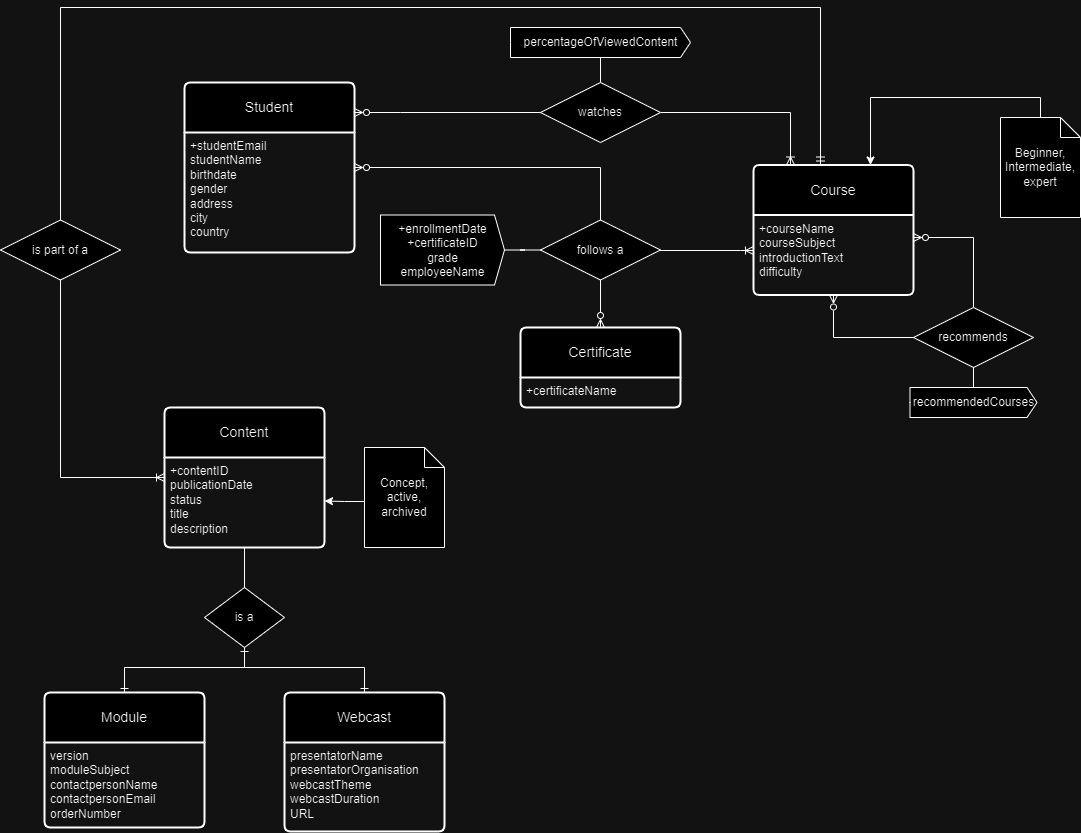

The diagram above was exported from draw.io. Its source (the exported page's mxGraphModel, read from the mxfile embedded in the PNG):
<mxGraphModel dx="1150" dy="746" grid="1" gridSize="10" guides="1" tooltips="1" connect="1" arrows="1" fold="1" page="1" pageScale="1" pageWidth="827" pageHeight="1169" background="none" math="0" shadow="0">
  <root>
    <mxCell id="0" />
    <mxCell id="1" parent="0" />
    <mxCell id="x4p1LAT1qpr4GnqLeV18-1" value="Student" style="swimlane;childLayout=stackLayout;horizontal=1;startSize=50;horizontalStack=0;rounded=1;fontSize=14;fontStyle=0;strokeWidth=2;resizeParent=0;resizeLast=1;shadow=0;dashed=0;align=center;arcSize=4;whiteSpace=wrap;html=1;" parent="1" vertex="1">
      <mxGeometry x="194" y="135" width="170" height="170" as="geometry" />
    </mxCell>
    <mxCell id="x4p1LAT1qpr4GnqLeV18-2" value="+studentEmail&lt;br&gt;studentName&lt;br&gt;birthdate&lt;br&gt;gender&lt;br&gt;address&lt;br&gt;city&lt;br&gt;country" style="align=left;strokeColor=none;fillColor=none;spacingLeft=4;fontSize=12;verticalAlign=top;resizable=0;rotatable=0;part=1;html=1;" parent="x4p1LAT1qpr4GnqLeV18-1" vertex="1">
      <mxGeometry y="50" width="170" height="120" as="geometry" />
    </mxCell>
    <mxCell id="16lzuXyRFISFkHjdV00b-2" style="edgeStyle=orthogonalEdgeStyle;rounded=0;orthogonalLoop=1;jettySize=auto;html=1;endArrow=none;endFill=0;startArrow=ERoneToMany;startFill=0;" parent="1" source="x4p1LAT1qpr4GnqLeV18-6" target="G_XkRJBIAKkiFxCDoRlq-1" edge="1">
      <mxGeometry relative="1" as="geometry">
        <Array as="points">
          <mxPoint x="750" y="303" />
          <mxPoint x="750" y="303" />
        </Array>
      </mxGeometry>
    </mxCell>
    <mxCell id="x4p1LAT1qpr4GnqLeV18-6" value="Course" style="swimlane;childLayout=stackLayout;horizontal=1;startSize=50;horizontalStack=0;rounded=1;fontSize=14;fontStyle=0;strokeWidth=2;resizeParent=0;resizeLast=1;shadow=0;dashed=0;align=center;arcSize=4;whiteSpace=wrap;html=1;" parent="1" vertex="1">
      <mxGeometry x="762.96" y="217.5" width="160" height="130" as="geometry" />
    </mxCell>
    <mxCell id="x4p1LAT1qpr4GnqLeV18-7" value="+courseName&lt;br&gt;courseSubject&lt;br&gt;introductionText&lt;br&gt;difficulty" style="align=left;strokeColor=none;fillColor=none;spacingLeft=4;fontSize=12;verticalAlign=top;resizable=0;rotatable=0;part=1;html=1;" parent="x4p1LAT1qpr4GnqLeV18-6" vertex="1">
      <mxGeometry y="50" width="160" height="80" as="geometry" />
    </mxCell>
    <mxCell id="x4p1LAT1qpr4GnqLeV18-9" style="edgeStyle=orthogonalEdgeStyle;rounded=0;orthogonalLoop=1;jettySize=auto;html=1;" parent="1" source="x4p1LAT1qpr4GnqLeV18-8" target="x4p1LAT1qpr4GnqLeV18-6" edge="1">
      <mxGeometry relative="1" as="geometry">
        <Array as="points">
          <mxPoint x="880" y="150" />
        </Array>
      </mxGeometry>
    </mxCell>
    <mxCell id="x4p1LAT1qpr4GnqLeV18-8" value="Beginner, Intermediate, expert" style="shape=note;size=20;whiteSpace=wrap;html=1;" parent="1" vertex="1">
      <mxGeometry x="1010" y="170" width="80" height="100" as="geometry" />
    </mxCell>
    <mxCell id="x4p1LAT1qpr4GnqLeV18-10" value="Module" style="swimlane;childLayout=stackLayout;horizontal=1;startSize=50;horizontalStack=0;rounded=1;fontSize=14;fontStyle=0;strokeWidth=2;resizeParent=0;resizeLast=1;shadow=0;dashed=0;align=center;arcSize=4;whiteSpace=wrap;html=1;" parent="1" vertex="1">
      <mxGeometry x="54" y="745" width="160" height="135" as="geometry" />
    </mxCell>
    <mxCell id="x4p1LAT1qpr4GnqLeV18-11" value="version&lt;br&gt;moduleSubject&lt;br&gt;contactpersonName&lt;br&gt;contactpersonEmail&lt;br&gt;orderNumber" style="align=left;strokeColor=none;fillColor=none;spacingLeft=4;fontSize=12;verticalAlign=top;resizable=0;rotatable=0;part=1;html=1;" parent="x4p1LAT1qpr4GnqLeV18-10" vertex="1">
      <mxGeometry y="50" width="160" height="85" as="geometry" />
    </mxCell>
    <mxCell id="dwRs7XecGe3zVEaedec4-1" value="Webcast" style="swimlane;childLayout=stackLayout;horizontal=1;startSize=50;horizontalStack=0;rounded=1;fontSize=14;fontStyle=0;strokeWidth=2;resizeParent=0;resizeLast=1;shadow=0;dashed=0;align=center;arcSize=4;whiteSpace=wrap;html=1;" parent="1" vertex="1">
      <mxGeometry x="294" y="745" width="160" height="139" as="geometry" />
    </mxCell>
    <mxCell id="dwRs7XecGe3zVEaedec4-2" value="presentatorName&lt;br&gt;presentatorOrganisation&lt;br&gt;webcastTheme&lt;br&gt;webcastDuration&lt;br&gt;URL" style="align=left;strokeColor=none;fillColor=none;spacingLeft=4;fontSize=12;verticalAlign=top;resizable=0;rotatable=0;part=1;html=1;" parent="dwRs7XecGe3zVEaedec4-1" vertex="1">
      <mxGeometry y="50" width="160" height="89" as="geometry" />
    </mxCell>
    <mxCell id="dwRs7XecGe3zVEaedec4-5" value="Content" style="swimlane;childLayout=stackLayout;horizontal=1;startSize=50;horizontalStack=0;rounded=1;fontSize=14;fontStyle=0;strokeWidth=2;resizeParent=0;resizeLast=1;shadow=0;dashed=0;align=center;arcSize=4;whiteSpace=wrap;html=1;" parent="1" vertex="1">
      <mxGeometry x="174" y="460" width="160" height="140" as="geometry" />
    </mxCell>
    <mxCell id="dwRs7XecGe3zVEaedec4-6" value="+contentID&lt;br&gt;publicationDate&lt;br&gt;status&lt;br&gt;title&lt;br&gt;description" style="align=left;strokeColor=none;fillColor=none;spacingLeft=4;fontSize=12;verticalAlign=top;resizable=0;rotatable=0;part=1;html=1;" parent="dwRs7XecGe3zVEaedec4-5" vertex="1">
      <mxGeometry y="50" width="160" height="90" as="geometry" />
    </mxCell>
    <mxCell id="dwRs7XecGe3zVEaedec4-7" style="edgeStyle=orthogonalEdgeStyle;rounded=0;orthogonalLoop=1;jettySize=auto;html=1;endArrow=ERone;endFill=0;" parent="1" source="dwRs7XecGe3zVEaedec4-9" target="x4p1LAT1qpr4GnqLeV18-10" edge="1">
      <mxGeometry relative="1" as="geometry">
        <Array as="points">
          <mxPoint x="254" y="720" />
          <mxPoint x="134" y="720" />
        </Array>
      </mxGeometry>
    </mxCell>
    <mxCell id="dwRs7XecGe3zVEaedec4-8" style="edgeStyle=orthogonalEdgeStyle;rounded=0;orthogonalLoop=1;jettySize=auto;html=1;startArrow=ERone;startFill=0;endArrow=ERone;endFill=0;" parent="1" source="dwRs7XecGe3zVEaedec4-9" target="dwRs7XecGe3zVEaedec4-1" edge="1">
      <mxGeometry relative="1" as="geometry">
        <Array as="points">
          <mxPoint x="254" y="720" />
          <mxPoint x="374" y="720" />
        </Array>
      </mxGeometry>
    </mxCell>
    <mxCell id="x4p1LAT1qpr4GnqLeV18-12" value="Concept, active, archived" style="shape=note;size=20;whiteSpace=wrap;html=1;" parent="1" vertex="1">
      <mxGeometry x="374" y="500" width="80" height="100" as="geometry" />
    </mxCell>
    <mxCell id="x4p1LAT1qpr4GnqLeV18-13" style="edgeStyle=orthogonalEdgeStyle;rounded=0;orthogonalLoop=1;jettySize=auto;html=1;exitX=0;exitY=0.5;exitDx=0;exitDy=0;exitPerimeter=0;entryX=1;entryY=0.75;entryDx=0;entryDy=0;" parent="1" edge="1">
      <mxGeometry relative="1" as="geometry">
        <Array as="points">
          <mxPoint x="374" y="553.98" />
          <mxPoint x="354" y="553.98" />
        </Array>
        <mxPoint x="374" y="505.98" as="sourcePoint" />
        <mxPoint x="334" y="553.48" as="targetPoint" />
      </mxGeometry>
    </mxCell>
    <mxCell id="dwRs7XecGe3zVEaedec4-11" value="" style="edgeStyle=orthogonalEdgeStyle;rounded=0;orthogonalLoop=1;jettySize=auto;html=1;endArrow=none;endFill=0;" parent="1" source="dwRs7XecGe3zVEaedec4-6" target="dwRs7XecGe3zVEaedec4-9" edge="1">
      <mxGeometry relative="1" as="geometry">
        <mxPoint x="254" y="600" as="sourcePoint" />
        <mxPoint x="374" y="770" as="targetPoint" />
      </mxGeometry>
    </mxCell>
    <mxCell id="x4p1LAT1qpr4GnqLeV18-17" value="Certificate" style="swimlane;childLayout=stackLayout;horizontal=1;startSize=50;horizontalStack=0;rounded=1;fontSize=14;fontStyle=0;strokeWidth=2;resizeParent=0;resizeLast=1;shadow=0;dashed=0;align=center;arcSize=4;whiteSpace=wrap;html=1;" parent="1" vertex="1">
      <mxGeometry x="530" y="380" width="160" height="80" as="geometry" />
    </mxCell>
    <mxCell id="x4p1LAT1qpr4GnqLeV18-18" value="+certificateName" style="align=left;strokeColor=none;fillColor=none;spacingLeft=4;fontSize=12;verticalAlign=top;resizable=0;rotatable=0;part=1;html=1;" vertex="1" parent="x4p1LAT1qpr4GnqLeV18-17">
      <mxGeometry y="50" width="160" height="30" as="geometry" />
    </mxCell>
    <mxCell id="dwRs7XecGe3zVEaedec4-13" value="percentageOfViewedContent" style="html=1;shadow=0;dashed=0;align=center;verticalAlign=middle;shape=mxgraph.arrows2.arrow;dy=0;dx=10;notch=0;" parent="1" vertex="1">
      <mxGeometry x="520" y="80" width="180" height="30" as="geometry" />
    </mxCell>
    <mxCell id="dwRs7XecGe3zVEaedec4-16" value="+enrollmentDate&lt;br&gt;+certificateID&lt;br style=&quot;border-color: var(--border-color); text-align: left;&quot;&gt;&lt;span style=&quot;text-align: left;&quot;&gt;grade&lt;/span&gt;&lt;br style=&quot;border-color: var(--border-color); text-align: left;&quot;&gt;&lt;span style=&quot;text-align: left;&quot;&gt;employeeName&lt;/span&gt;" style="html=1;shadow=0;dashed=0;align=center;verticalAlign=middle;shape=mxgraph.arrows2.arrow;dy=0;dx=10;notch=0;" parent="1" vertex="1">
      <mxGeometry x="390" y="267.5" width="124" height="70" as="geometry" />
    </mxCell>
    <mxCell id="G_XkRJBIAKkiFxCDoRlq-5" style="edgeStyle=orthogonalEdgeStyle;rounded=0;orthogonalLoop=1;jettySize=auto;html=1;endArrow=none;endFill=0;" parent="1" source="G_XkRJBIAKkiFxCDoRlq-1" target="dwRs7XecGe3zVEaedec4-16" edge="1">
      <mxGeometry relative="1" as="geometry">
        <Array as="points" />
      </mxGeometry>
    </mxCell>
    <mxCell id="G_XkRJBIAKkiFxCDoRlq-1" value="follows a" style="shape=rhombus;perimeter=rhombusPerimeter;whiteSpace=wrap;html=1;align=center;" parent="1" vertex="1">
      <mxGeometry x="550" y="272.5" width="120" height="60" as="geometry" />
    </mxCell>
    <mxCell id="dwRs7XecGe3zVEaedec4-9" value="is a" style="rhombus;whiteSpace=wrap;html=1;" parent="1" vertex="1">
      <mxGeometry x="214" y="640" width="80" height="60" as="geometry" />
    </mxCell>
    <mxCell id="G_XkRJBIAKkiFxCDoRlq-2" style="edgeStyle=orthogonalEdgeStyle;rounded=0;orthogonalLoop=1;jettySize=auto;html=1;endArrow=none;endFill=0;startArrow=ERzeroToMany;startFill=0;" parent="1" source="x4p1LAT1qpr4GnqLeV18-2" target="G_XkRJBIAKkiFxCDoRlq-1" edge="1">
      <mxGeometry relative="1" as="geometry">
        <Array as="points">
          <mxPoint x="610" y="220" />
        </Array>
      </mxGeometry>
    </mxCell>
    <mxCell id="dwRs7XecGe3zVEaedec4-17" value="" style="edgeStyle=orthogonalEdgeStyle;rounded=0;orthogonalLoop=1;jettySize=auto;html=1;endArrow=none;endFill=0;" parent="1" source="dwRs7XecGe3zVEaedec4-6" target="dwRs7XecGe3zVEaedec4-9" edge="1">
      <mxGeometry relative="1" as="geometry">
        <mxPoint x="254" y="600" as="sourcePoint" />
        <mxPoint x="134" y="770" as="targetPoint" />
      </mxGeometry>
    </mxCell>
    <mxCell id="G_XkRJBIAKkiFxCDoRlq-9" style="edgeStyle=orthogonalEdgeStyle;rounded=0;orthogonalLoop=1;jettySize=auto;html=1;endArrow=ERzeroToMany;endFill=0;" parent="1" source="G_XkRJBIAKkiFxCDoRlq-1" target="x4p1LAT1qpr4GnqLeV18-17" edge="1">
      <mxGeometry relative="1" as="geometry">
        <Array as="points">
          <mxPoint x="610" y="362.5" />
        </Array>
        <mxPoint x="789" y="377.5" as="sourcePoint" />
      </mxGeometry>
    </mxCell>
    <mxCell id="G_XkRJBIAKkiFxCDoRlq-12" style="edgeStyle=orthogonalEdgeStyle;rounded=0;orthogonalLoop=1;jettySize=auto;html=1;endArrow=ERoneToMany;endFill=0;" parent="1" source="G_XkRJBIAKkiFxCDoRlq-10" target="x4p1LAT1qpr4GnqLeV18-6" edge="1">
      <mxGeometry relative="1" as="geometry">
        <Array as="points">
          <mxPoint x="800" y="165" />
        </Array>
      </mxGeometry>
    </mxCell>
    <mxCell id="G_XkRJBIAKkiFxCDoRlq-13" style="edgeStyle=orthogonalEdgeStyle;rounded=0;orthogonalLoop=1;jettySize=auto;html=1;endArrow=none;endFill=0;" parent="1" source="G_XkRJBIAKkiFxCDoRlq-10" target="dwRs7XecGe3zVEaedec4-13" edge="1">
      <mxGeometry relative="1" as="geometry" />
    </mxCell>
    <mxCell id="G_XkRJBIAKkiFxCDoRlq-10" value="watches" style="shape=rhombus;perimeter=rhombusPerimeter;whiteSpace=wrap;html=1;align=center;endArrow=ERoneToMany;endFill=0;" parent="1" vertex="1">
      <mxGeometry x="550" y="135" width="120" height="60" as="geometry" />
    </mxCell>
    <mxCell id="G_XkRJBIAKkiFxCDoRlq-11" style="edgeStyle=orthogonalEdgeStyle;rounded=0;orthogonalLoop=1;jettySize=auto;html=1;endArrow=none;endFill=0;startArrow=ERzeroToMany;startFill=0;" parent="1" source="x4p1LAT1qpr4GnqLeV18-1" target="G_XkRJBIAKkiFxCDoRlq-10" edge="1">
      <mxGeometry relative="1" as="geometry">
        <Array as="points">
          <mxPoint x="410" y="165" />
          <mxPoint x="410" y="165" />
        </Array>
      </mxGeometry>
    </mxCell>
    <mxCell id="G_XkRJBIAKkiFxCDoRlq-19" style="edgeStyle=orthogonalEdgeStyle;rounded=0;orthogonalLoop=1;jettySize=auto;html=1;endArrow=ERmandOne;endFill=0;" parent="1" source="G_XkRJBIAKkiFxCDoRlq-16" target="x4p1LAT1qpr4GnqLeV18-6" edge="1">
      <mxGeometry relative="1" as="geometry">
        <Array as="points">
          <mxPoint x="70" y="60" />
          <mxPoint x="830" y="60" />
        </Array>
      </mxGeometry>
    </mxCell>
    <mxCell id="G_XkRJBIAKkiFxCDoRlq-16" value="is part of a" style="shape=rhombus;perimeter=rhombusPerimeter;whiteSpace=wrap;html=1;align=center;endArrow=ERoneToMany;endFill=0;" parent="1" vertex="1">
      <mxGeometry x="10" y="272.5" width="120" height="60" as="geometry" />
    </mxCell>
    <mxCell id="G_XkRJBIAKkiFxCDoRlq-18" style="edgeStyle=orthogonalEdgeStyle;rounded=0;orthogonalLoop=1;jettySize=auto;html=1;endArrow=none;endFill=0;startArrow=ERoneToMany;startFill=0;" parent="1" source="dwRs7XecGe3zVEaedec4-5" target="G_XkRJBIAKkiFxCDoRlq-16" edge="1">
      <mxGeometry relative="1" as="geometry">
        <Array as="points">
          <mxPoint x="70" y="530" />
        </Array>
      </mxGeometry>
    </mxCell>
    <mxCell id="0oY8D3zubiHwT3I3KMTk-6" style="edgeStyle=orthogonalEdgeStyle;rounded=0;orthogonalLoop=1;jettySize=auto;html=1;endArrow=ERzeroToMany;endFill=0;" edge="1" parent="1" source="0oY8D3zubiHwT3I3KMTk-4" target="x4p1LAT1qpr4GnqLeV18-6">
      <mxGeometry relative="1" as="geometry">
        <Array as="points">
          <mxPoint x="983" y="290" />
        </Array>
      </mxGeometry>
    </mxCell>
    <mxCell id="0oY8D3zubiHwT3I3KMTk-4" value="recommends" style="shape=rhombus;perimeter=rhombusPerimeter;whiteSpace=wrap;html=1;align=center;" vertex="1" parent="1">
      <mxGeometry x="923" y="360" width="120" height="60" as="geometry" />
    </mxCell>
    <mxCell id="0oY8D3zubiHwT3I3KMTk-5" style="edgeStyle=orthogonalEdgeStyle;rounded=0;orthogonalLoop=1;jettySize=auto;html=1;startArrow=ERzeroToMany;startFill=0;endArrow=none;endFill=0;" edge="1" parent="1" source="x4p1LAT1qpr4GnqLeV18-7" target="0oY8D3zubiHwT3I3KMTk-4">
      <mxGeometry relative="1" as="geometry">
        <Array as="points">
          <mxPoint x="843" y="390" />
        </Array>
      </mxGeometry>
    </mxCell>
    <mxCell id="0oY8D3zubiHwT3I3KMTk-8" style="edgeStyle=orthogonalEdgeStyle;rounded=0;orthogonalLoop=1;jettySize=auto;html=1;endArrow=none;endFill=0;" edge="1" parent="1" source="0oY8D3zubiHwT3I3KMTk-7" target="0oY8D3zubiHwT3I3KMTk-4">
      <mxGeometry relative="1" as="geometry" />
    </mxCell>
    <mxCell id="0oY8D3zubiHwT3I3KMTk-7" value="recommendedCourses" style="html=1;shadow=0;dashed=0;align=center;verticalAlign=middle;shape=mxgraph.arrows2.arrow;dy=0;dx=10;notch=0;" vertex="1" parent="1">
      <mxGeometry x="919.5" y="440" width="127" height="30" as="geometry" />
    </mxCell>
  </root>
</mxGraphModel>